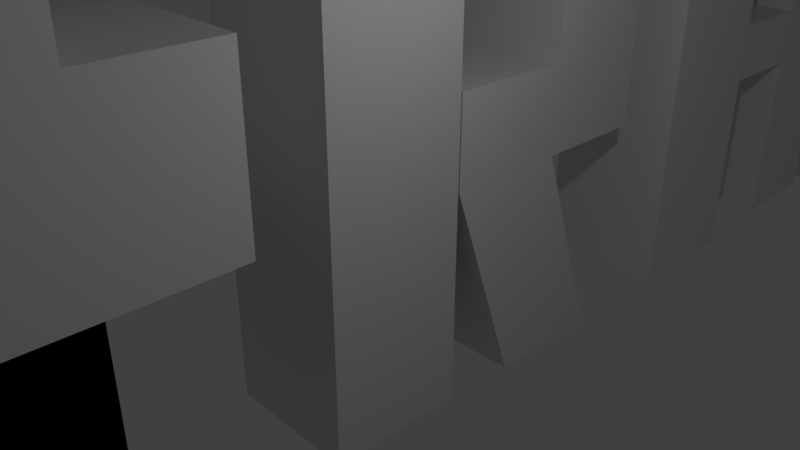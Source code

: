 # Source: ejercicio2.blend  (saved by Blender 2.79.0; exported with 4.5.12 LTS)
import bpy
from mathutils import Matrix  # noqa: F401  (used for matrix-valued properties, if any)

bpy.ops.wm.read_factory_settings(use_empty=True)
scene = bpy.context.scene
scene.name = 'Scene'

# ---- collections
col_collection_1 = bpy.data.collections.new('Collection 1'); scene.collection.children.link(col_collection_1)

# ---- world
world_world = bpy.data.worlds.new('World'); scene.world = world_world
world_world.color = (0.05088, 0.05088, 0.05088)
world_world.use_sun_shadow = False
world_world.sun_shadow_jitter_overblur = 0.0
world_world.cycles.sampling_method = 'MANUAL'

# ---- cameras
cam_camera = bpy.data.cameras.new('Camera')
cam_camera.clip_end = 100.0
cam_camera.lens = 35.0
cam_camera.sensor_width = 32.0
cam_camera.sensor_height = 18.0
cam_camera.ortho_scale = 7.314
cam_camera.dof.focus_distance = 0.0
cam_camera.dof.aperture_fstop = 128.0

# ---- lights
light_lamp = bpy.data.lights.new('Lamp', 'POINT')
light_lamp.transmission_factor = 0.0
light_lamp.cutoff_distance = 30.0
light_lamp.energy = 100.0
light_lamp.shadow_buffer_clip_start = 1.001
light_lamp.shadow_soft_size = 0.1
light_lamp.shadow_maximum_resolution = 0.006
light_lamp.use_absolute_resolution = True

# ---- meshes
me_cube_003 = bpy.data.meshes.new('Cube.003')
me_cube_003.from_pydata([(-1.0, -1.0, -1.0), (-1.0, -1.0, 1.0), (-1.0, 1.0, -1.0), (-1.0, 1.0, 1.0), (1.0, -1.0, -1.0), (1.0, -1.0, 1.0), (1.0, 1.0, -1.0), (1.0, 1.0, 1.0), (-1.0, -1.0, 2.74), (-1.0, 1.0, 2.74), (1.0, 1.0, 2.74), (1.0, -1.0, 2.74), (-1.0, -1.0, 4.42), (-1.0, 1.0, 4.42), (1.0, 1.0, 4.42), (1.0, -1.0, 4.42), (-1.0, -1.0, 6.161), (-1.0, 1.0, 6.161), (1.0, 1.0, 6.161), (1.0, -1.0, 6.161), (-1.0, 2.47, 4.42), (1.0, 2.47, 4.42), (-1.0, 2.47, 6.161), (1.0, 2.47, 6.161), (-1.0, 4.178, 4.42), (1.0, 4.178, 4.42), (-1.0, 4.178, 6.161), (1.0, 4.178, 6.161), (-1.0, 2.47, 2.859), (1.0, 2.47, 2.859), (-1.0, 4.178, 2.859), (1.0, 4.178, 2.859), (-1.0, 2.47, 1.961), (1.0, 2.47, 1.961), (-1.0, 4.178, 1.961), (1.0, 4.178, 1.961), (-1.0, 2.47, -0.8325), (1.0, 2.47, -0.8325), (-1.0, 4.178, -0.8325), (1.0, 4.178, -0.8325), (-1.0, 1.004, 2.859), (1.0, 1.004, 2.859), (-1.0, 1.004, 1.961), (1.0, 1.004, 1.961), (-1.0, 5.05, -1.0), (-1.0, 5.05, 1.0), (-1.0, 7.05, -1.0), (-1.0, 7.05, 1.0), (1.0, 5.05, -1.0), (1.0, 5.05, 1.0), (1.0, 7.05, -1.0), (1.0, 7.05, 1.0), (-1.0, 5.05, 2.888), (-1.0, 7.05, 2.888), (1.0, 7.05, 2.888), (1.0, 5.05, 2.888), (-1.0, 5.05, 4.743), (-1.0, 7.05, 4.743), (1.0, 7.05, 4.743), (1.0, 5.05, 4.743), (-1.0, 5.05, 6.092), (-1.0, 7.05, 6.092), (1.0, 7.05, 6.092), (1.0, 5.05, 6.092), (-1.0, 8.509, 4.743), (1.0, 8.509, 4.743), (-1.0, 8.509, 6.092), (1.0, 8.509, 6.092), (-1.0, 9.281, 4.743), (1.0, 9.281, 4.743), (-1.0, 9.281, 6.092), (1.0, 9.281, 6.092), (-1.0, 8.509, 3.553), (1.0, 8.509, 3.553), (-1.0, 9.281, 3.553), (1.0, 9.281, 3.553), (-1.0, 8.509, 3.553), (1.0, 8.509, 3.553), (-1.0, 9.281, 3.553), (1.0, 9.281, 3.553), (-1.0, 9.281, 4.743), (1.0, 9.281, 4.743), (-1.0, 9.281, 3.553), (1.0, 9.281, 3.553), (-1.0, 8.509, 2.183), (1.0, 8.509, 2.183), (-1.0, 9.281, 2.183), (1.0, 9.281, 2.183), (-1.0, 8.509, 1.095), (1.0, 8.509, 1.095), (-1.0, 9.281, 1.095), (1.0, 9.281, 1.095), (-1.0, 8.509, 1.095), (1.0, 8.509, 1.095), (-1.0, 9.281, 1.095), (1.0, 9.281, 1.095), (-1.0, 8.509, 0.2258), (1.0, 8.509, 0.2258), (-1.0, 9.281, 0.2258), (1.0, 9.281, 0.2258), (-1.0, 8.509, -0.5936), (1.0, 8.509, -0.5936), (-1.0, 9.281, -0.5936), (1.0, 9.281, -0.5936), (-1.0, 10.77, 0.2258), (1.0, 10.77, 0.2258), (-1.0, 10.77, -0.5936), (1.0, 10.77, -0.5936), (-1.0, 12.64, 0.2258), (1.0, 12.64, 0.2258), (-1.0, 12.64, -0.5936), (1.0, 12.64, -0.5936), (-1.0, 10.77, 1.905), (1.0, 10.77, 1.905), (-1.0, 12.64, 1.905), (1.0, 12.64, 1.905), (-1.0, 10.77, 3.658), (1.0, 10.77, 3.658), (-1.0, 12.64, 3.658), (1.0, 12.64, 3.658), (-1.0, 10.77, 5.073), (1.0, 10.77, 5.073), (-1.0, 12.64, 5.073), (1.0, 12.64, 5.073), (-1.0, 10.77, 6.161), (1.0, 10.77, 6.161), (-1.0, 12.64, 6.161), (1.0, 12.64, 6.161)], [], [(0, 1, 3, 2), (2, 3, 7, 6), (6, 7, 5, 4), (4, 5, 1, 0), (2, 6, 4, 0), (5, 7, 10, 11), (8, 11, 15, 12), (3, 1, 8, 9), (1, 5, 11, 8), (7, 3, 9, 10), (14, 13, 20, 21), (10, 9, 13, 14), (11, 10, 14, 15), (9, 8, 12, 13), (18, 17, 16, 19), (15, 14, 18, 19), (13, 12, 16, 17), (12, 15, 19, 16), (23, 21, 25, 27), (13, 17, 22, 20), (18, 14, 21, 23), (17, 18, 23, 22), (25, 24, 26, 27), (22, 23, 27, 26), (20, 22, 26, 24), (25, 21, 29, 31), (31, 29, 33, 35), (24, 25, 31, 30), (20, 24, 30, 28), (21, 20, 28, 29), (32, 34, 38, 36), (29, 28, 40, 41), (28, 30, 34, 32), (30, 31, 35, 34), (37, 36, 38, 39), (34, 35, 39, 38), (35, 33, 37, 39), (33, 32, 36, 37), (41, 40, 42, 43), (28, 32, 42, 40), (33, 29, 41, 43), (32, 33, 43, 42), (44, 45, 47, 46), (46, 47, 51, 50), (50, 51, 49, 48), (48, 49, 45, 44), (46, 50, 48, 44), (49, 51, 54, 55), (55, 54, 58, 59), (47, 45, 52, 53), (45, 49, 55, 52), (51, 47, 53, 54), (56, 59, 63, 60), (53, 52, 56, 57), (52, 55, 59, 56), (54, 53, 57, 58), (62, 61, 60, 63), (57, 61, 66, 64), (59, 58, 62, 63), (57, 56, 60, 61), (65, 64, 72, 73), (58, 57, 64, 65), (62, 58, 65, 67), (61, 62, 67, 66), (69, 68, 70, 71), (67, 65, 69, 71), (66, 67, 71, 70), (64, 66, 70, 68), (72, 74, 78, 76), (64, 68, 74, 72), (74, 68, 80, 82), (69, 65, 73, 75), (79, 77, 85, 87), (73, 72, 76, 77), (75, 73, 77, 79), (74, 75, 79, 78), (80, 81, 83, 82), (69, 75, 83, 81), (68, 69, 81, 80), (75, 74, 82, 83), (84, 86, 90, 88), (78, 79, 87, 86), (76, 78, 86, 84), (77, 76, 84, 85), (91, 89, 93, 95), (85, 84, 88, 89), (87, 85, 89, 91), (86, 87, 91, 90), (92, 94, 98, 96), (90, 91, 95, 94), (88, 90, 94, 92), (89, 88, 92, 93), (96, 98, 102, 100), (93, 92, 96, 97), (95, 93, 97, 99), (94, 95, 99, 98), (101, 100, 102, 103), (97, 96, 100, 101), (99, 97, 101, 103), (103, 102, 106, 107), (106, 104, 108, 110), (98, 99, 105, 104), (102, 98, 104, 106), (99, 103, 107, 105), (108, 109, 111, 110), (109, 108, 114, 115), (105, 107, 111, 109), (107, 106, 110, 111), (113, 115, 119, 117), (104, 105, 113, 112), (105, 109, 115, 113), (108, 104, 112, 114), (118, 116, 120, 122), (115, 114, 118, 119), (114, 112, 116, 118), (112, 113, 117, 116), (121, 123, 127, 125), (116, 117, 121, 120), (117, 119, 123, 121), (119, 118, 122, 123), (124, 125, 127, 126), (123, 122, 126, 127), (122, 120, 124, 126), (120, 121, 125, 124)])
me_cube_003.use_remesh_preserve_volume = False
me_cube_003.use_remesh_preserve_attributes = False
me_cube_003.use_mirror_vertex_groups = False
me_cube_003.update()
me_cube_002 = bpy.data.meshes.new('Cube.002')
me_cube_002.from_pydata([(-1.0, -1.0, -1.0), (-1.0, -1.0, 1.0), (-1.0, 1.0, -1.0), (-1.0, 1.0, 1.0), (1.0, -1.0, -1.0), (1.0, -1.0, 1.0), (1.0, 1.0, -1.0), (1.0, 1.0, 1.0), (-1.0, -1.0, 3.123), (-1.0, 1.0, 3.123), (1.0, 1.0, 3.123), (1.0, -1.0, 3.123), (-1.0, -1.0, 5.192), (-1.0, 1.0, 5.192), (1.0, 1.0, 5.192), (1.0, -1.0, 5.192), (-1.0, -1.0, 6.826), (-1.0, 1.0, 6.826), (1.0, 1.0, 6.826), (1.0, -1.0, 6.826), (-1.0, -1.0, 6.826), (-1.0, 1.0, 6.826), (1.0, 1.0, 6.826), (1.0, -1.0, 6.826), (-1.0, 2.839, 5.192), (1.0, 2.839, 5.192), (-1.0, 2.839, 6.826), (1.0, 2.839, 6.826), (-1.0, 4.569, 5.192), (1.0, 4.569, 5.192), (-1.0, 4.569, 6.826), (1.0, 4.569, 6.826), (-1.0, 2.839, 3.356), (1.0, 2.839, 3.356), (-1.0, 4.569, 3.356), (1.0, 4.569, 3.356), (-1.0, 2.839, 2.064), (1.0, 2.839, 2.064), (-1.0, 4.569, 2.064), (1.0, 4.569, 2.064), (-1.0, 1.023, 3.356), (1.0, 1.023, 3.356), (-1.0, 1.023, 2.064), (1.0, 1.023, 2.064), (-1.0, 1.023, 3.356), (1.0, 1.023, 3.356), (-1.0, 1.023, 2.064), (1.0, 1.023, 2.064), (-1.0, 2.839, 2.064), (1.0, 2.839, 2.064), (-1.0, 1.023, 2.064), (1.0, 1.023, 2.064), (-1.0, 2.839, 2.064), (1.0, 2.839, 2.064), (-1.0, 1.023, 2.064), (1.0, 1.023, 2.064), (-0.8772, 3.791, -0.928), (1.123, 3.791, -0.928), (-0.8772, 1.976, -0.928), (1.123, 1.976, -0.928)], [], [(0, 1, 3, 2), (2, 3, 7, 6), (6, 7, 5, 4), (4, 5, 1, 0), (2, 6, 4, 0), (5, 7, 10, 11), (11, 10, 14, 15), (3, 1, 8, 9), (1, 5, 11, 8), (7, 3, 9, 10), (12, 15, 19, 16), (9, 8, 12, 13), (8, 11, 15, 12), (10, 9, 13, 14), (19, 18, 22, 23), (13, 17, 26, 24), (15, 14, 18, 19), (13, 12, 16, 17), (22, 21, 20, 23), (17, 16, 20, 21), (16, 19, 23, 20), (18, 17, 21, 22), (27, 25, 29, 31), (14, 13, 24, 25), (18, 14, 25, 27), (17, 18, 27, 26), (29, 28, 30, 31), (26, 27, 31, 30), (24, 26, 30, 28), (29, 25, 33, 35), (32, 34, 38, 36), (28, 29, 35, 34), (24, 28, 34, 32), (25, 24, 32, 33), (37, 36, 38, 39), (34, 35, 39, 38), (35, 33, 37, 39), (37, 43, 51, 49), (40, 42, 46, 44), (37, 33, 41, 43), (32, 36, 42, 40), (33, 32, 40, 41), (45, 44, 46, 47), (41, 40, 44, 45), (43, 41, 45, 47), (42, 43, 47, 46), (49, 51, 55, 53), (42, 36, 48, 50), (36, 37, 49, 48), (43, 42, 50, 51), (53, 55, 59, 57), (48, 49, 53, 52), (50, 48, 52, 54), (51, 50, 54, 55), (56, 57, 59, 58), (52, 53, 57, 56), (54, 52, 56, 58), (55, 54, 58, 59)])
me_cube_002.use_remesh_preserve_volume = False
me_cube_002.use_remesh_preserve_attributes = False
me_cube_002.use_mirror_vertex_groups = False
me_cube_002.update()
me_cube_001 = bpy.data.meshes.new('Cube.001')
me_cube_001.from_pydata([(-1.0, -1.0, -1.0), (-1.0, -1.0, 1.0), (-1.0, 1.0, -1.0), (-1.0, 1.0, 1.0), (1.0, -1.0, -1.0), (1.0, -1.0, 1.0), (1.0, 1.0, -1.0), (1.0, 1.0, 1.0), (-1.0, -1.0, -1.0), (-1.0, -1.0, 1.0), (-1.0, 1.0, -1.0), (-1.0, 1.0, 1.0), (1.0, -1.0, -1.0), (1.0, -1.0, 1.0), (1.0, 1.0, -1.0), (1.0, 1.0, 1.0), (-1.0, -1.0, 1.0), (-1.0, -1.0, 3.317), (-1.0, 1.0, 3.317), (1.0, 1.0, 3.317), (1.0, -1.0, 3.317), (-1.0, -1.0, 5.132), (-1.0, 1.0, 5.132), (1.0, 1.0, 5.132), (1.0, -1.0, 5.132), (-1.0, -1.0, 6.579), (-1.0, 1.0, 6.579), (1.0, 1.0, 6.579), (1.0, -1.0, 6.579), (-1.0, -1.0, 6.579), (-1.0, 1.0, 6.579), (1.0, 1.0, 6.579), (1.0, -1.0, 6.579), (-1.0, 1.0, 5.132), (1.0, 1.0, 5.132), (-1.0, 1.0, 6.579), (1.0, 1.0, 6.579), (-1.0, 2.87, 5.132), (1.0, 2.87, 5.132), (-1.0, 2.87, 6.579), (1.0, 2.87, 6.579), (-1.0, 2.663, 1.0), (1.0, 2.663, 1.0), (-1.0, 2.663, 3.317), (1.0, 2.663, 3.317), (-1.0, 1.0, -2.179), (-1.0, -1.0, -2.179), (1.0, 1.0, -2.179), (1.0, -1.0, -2.179)], [(9, 16)], [(0, 2, 3, 1), (2, 6, 7, 3), (6, 4, 5, 7), (4, 0, 1, 5), (2, 0, 4, 6), (7, 5, 1, 3), (8, 9, 11, 10), (10, 11, 15, 14), (14, 15, 13, 12), (12, 13, 9, 8), (10, 14, 47, 45), (11, 9, 17, 18), (20, 19, 23, 24), (9, 13, 20, 17), (19, 15, 42, 44), (13, 15, 19, 20), (21, 24, 28, 25), (18, 17, 21, 22), (17, 20, 24, 21), (19, 18, 22, 23), (28, 27, 31, 32), (22, 26, 35, 33), (24, 23, 27, 28), (22, 21, 25, 26), (31, 30, 29, 32), (26, 25, 29, 30), (25, 28, 32, 29), (27, 26, 30, 31), (36, 34, 38, 40), (23, 22, 33, 34), (27, 23, 34, 36), (26, 27, 36, 35), (38, 37, 39, 40), (35, 36, 40, 39), (33, 35, 39, 37), (34, 33, 37, 38), (42, 41, 43, 44), (11, 18, 43, 41), (15, 11, 41, 42), (18, 19, 44, 43), (45, 47, 48, 46), (8, 10, 45, 46), (14, 12, 48, 47), (12, 8, 46, 48)])
me_cube_001.use_remesh_preserve_volume = False
me_cube_001.use_remesh_preserve_attributes = False
me_cube_001.use_mirror_vertex_groups = False
me_cube_001.update()

# ---- objects
ob_cube_002 = bpy.data.objects.new('Cube.002', me_cube_003)
ob_cube_001 = bpy.data.objects.new('Cube.001', me_cube_002)
ob_cube = bpy.data.objects.new('Cube', me_cube_001)
ob_lamp = bpy.data.objects.new('Lamp', light_lamp)
ob_camera = bpy.data.objects.new('Camera', cam_camera)

# ---- transforms, parenting, visibility, modifiers, constraints
ob_cube_002.location = (0.222, 5.996, -0.8653)
ob_cube_002.lineart.crease_threshold = 0.0
ob_cube_001.location = (-0.1089, -0.3198, -1.147)
ob_cube_001.lineart.crease_threshold = 0.0
ob_cube.location = (-0.1324, -4.863, 0.09284)
ob_cube.scale = (1.0, 0.9746, 1.0)
ob_cube.lineart.crease_threshold = 0.0
ob_lamp.location = (4.193, -0.1954, 4.716)
ob_lamp.rotation_euler = (0.6503, 0.05522, 1.866)
ob_lamp.lock_rotations_4d = False
ob_lamp.empty_display_type = 'ARROWS'
ob_lamp.color = (0.0, 0.0, 0.0, 0.0)
ob_lamp.lineart.crease_threshold = 0.0
ob_camera.location = (7.481, -6.508, 5.344)
ob_camera.rotation_euler = (1.109, 0.0, 0.8149)
ob_camera.lock_rotations_4d = False
ob_camera.empty_display_type = 'ARROWS'
ob_camera.color = (0.0, 0.0, 0.0, 0.0)
ob_camera.display_type = 'WIRE'
ob_camera.lineart.crease_threshold = 0.0

# ---- collection membership
col_collection_1.objects.link(ob_cube_002)
col_collection_1.objects.link(ob_cube_001)
col_collection_1.objects.link(ob_cube)
col_collection_1.objects.link(ob_lamp)
col_collection_1.objects.link(ob_camera)

# ---- scene / render settings (as saved in the file)
scene.camera = ob_camera
scene.frame_start = 1; scene.frame_end = 250; scene.frame_set(1)
scene.render.engine = 'BLENDER_EEVEE_NEXT'
scene.render.resolution_percentage = 50
scene.render.dither_intensity = 0.0
scene.cycles.use_denoising = False
scene.cycles.samples = 128
scene.cycles.sampling_pattern = 'TABULATED_SOBOL'
scene.cycles.use_adaptive_sampling = False
scene.cycles.use_light_tree = False
scene.cycles.blur_glossy = 0.0
scene.cycles.sample_clamp_indirect = 0.0
scene.view_settings.view_transform = 'Standard'
bpy.context.view_layer.update()
